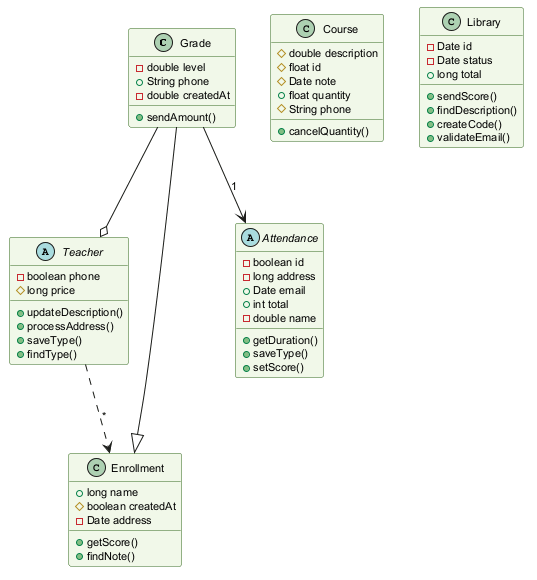

The diagram above was rendered by PlantUML. Its source (embedded in the PNG):
@startuml
skinparam backgroundColor #FFFFFF
skinparam classBackgroundColor #F1F8E9
skinparam classBorderColor #33691E
skinparam defaultFontSize 11
class Grade {
  -double level
  +String phone
  -double createdAt
  +sendAmount()
}
abstract class Teacher {
  -boolean phone
  #long price
  +updateDescription()
  +processAddress()
  +saveType()
  +findType()
}
class Course {
  #double description
  #float id
  #Date note
  +float quantity
  #String phone
  +cancelQuantity()
}
class Enrollment {
  +long name
  #boolean createdAt
  -Date address
  +getScore()
  +findNote()
}
abstract class Attendance {
  -boolean id
  -long address
  +Date email
  +int total
  -double name
  +getDuration()
  +saveType()
  +setScore()
}
class Library {
  -Date id
  -Date status
  +long total
  +sendScore()
  +findDescription()
  +createCode()
  +validateEmail()
}
Teacher ..> Enrollment : "*"
Grade --|> Enrollment
Grade --> Attendance : "1"
Grade --o Teacher
@enduml